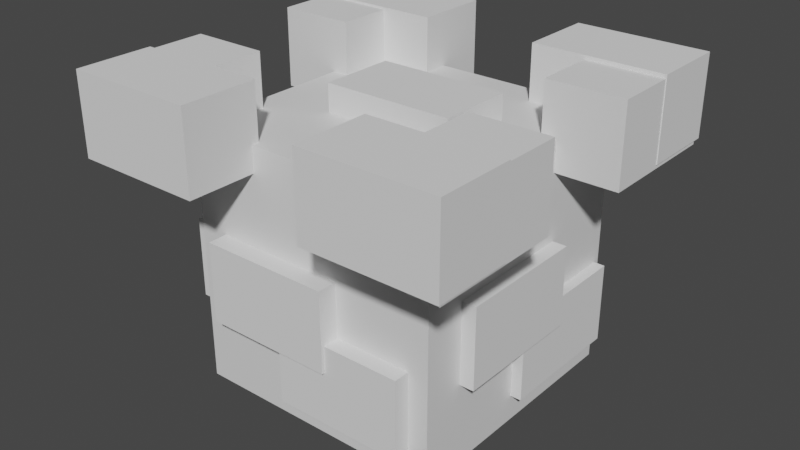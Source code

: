 # Source: wallstarter.blend  (saved by Blender 3.3.6; exported with 4.5.12 LTS)
import bpy
from mathutils import Matrix  # noqa: F401  (used for matrix-valued properties, if any)

bpy.ops.wm.read_factory_settings(use_empty=True)
scene = bpy.context.scene
scene.name = 'Scene'

# ---- collections
col_collection = bpy.data.collections.new('Collection'); scene.collection.children.link(col_collection)

# ---- materials (node trees are filled in below, after node groups)
mat_material = bpy.data.materials.new('Material')
mat_material.alpha_threshold = 0.0
mat_material.use_transparent_shadow = False
mat_material.roughness = 0.5
mat_material.line_color = (0.0, 0.0, 0.0, 1.0)

# ---- material node trees
mat_material.use_nodes = True; mat_material.node_tree.nodes.clear()
_N = mat_material.node_tree.nodes; _L = mat_material.node_tree.links
n0 = _N.new('ShaderNodeOutputMaterial'); n0.name = 'Material Output'; n0.location = (300, 300)
n1 = _N.new('ShaderNodeBsdfPrincipled'); n1.name = 'Principled BSDF'; n1.location = (10, 300)
n1.distribution = 'GGX'
n1.subsurface_method = 'RANDOM_WALK_SKIN'
n1.inputs[3].default_value = 1.45
n1.inputs[27].default_value = (0.0, 0.0, 0.0, 1.0)
n1.inputs[28].default_value = 1.0
_L.new(n1.outputs[0], n0.inputs[0])
n0.is_active_output = True

# ---- world
world_world = bpy.data.worlds.new('World'); scene.world = world_world
world_world.use_nodes = True; world_world.node_tree.nodes.clear()
_N = world_world.node_tree.nodes; _L = world_world.node_tree.links
n0 = _N.new('ShaderNodeOutputWorld'); n0.name = 'World Output'; n0.location = (300, 300)
n1 = _N.new('ShaderNodeBackground'); n1.name = 'Background'; n1.location = (10, 300)
n1.inputs[0].default_value = (0.05088, 0.05088, 0.05088, 1.0)
_L.new(n1.outputs[0], n0.inputs[0])
n0.is_active_output = True
world_world.color = (0.05088, 0.05088, 0.05088)
world_world.use_sun_shadow = False
world_world.sun_shadow_jitter_overblur = 0.0

# ---- meshes
me_cube = bpy.data.meshes.new('Cube')
me_cube.from_pydata([(1.0, 1.0, 1.0), (1.0, 1.0, -1.0), (1.0, -1.0, 1.0), (1.0, -1.0, -1.0), (-1.0, 1.0, 1.0), (-1.0, 1.0, -1.0), (-1.0, -1.0, 1.0), (-1.0, -1.0, -1.0)], [], [(0, 4, 6, 2), (3, 2, 6, 7), (7, 6, 4, 5), (5, 1, 3, 7), (1, 0, 2, 3), (5, 4, 0, 1)])
_uv = me_cube.uv_layers.new(name='UVMap')
_uv.uv.foreach_set('vector', [0.625, 0.5, 0.875, 0.5, 0.875, 0.75, 0.625, 0.75, 0.375, 0.75, 0.625, 0.75, 0.625, 1.0, 0.375, 1.0, 0.375, 0.0, 0.625, 0.0, 0.625, 0.25, 0.375, 0.25, 0.125, 0.5, 0.375, 0.5, 0.375, 0.75, 0.125, 0.75, 0.375, 0.5, 0.625, 0.5, 0.625, 0.75, 0.375, 0.75, 0.375, 0.25, 0.625, 0.25, 0.625, 0.5, 0.375, 0.5])
me_cube.materials.append(mat_material)
me_cube.use_mirror_vertex_groups = False
me_cube.update()
me_cube_001 = bpy.data.meshes.new('Cube.001')
me_cube_001.from_pydata([(-1.0, -1.0, -1.0), (-1.0, -1.0, 1.0), (-1.0, 1.0, -1.0), (-1.0, 1.0, 1.0), (1.0, -1.0, -1.0), (1.0, -1.0, 1.0), (1.0, 1.0, -1.0), (1.0, 1.0, 1.0)], [], [(0, 1, 3, 2), (2, 3, 7, 6), (6, 7, 5, 4), (4, 5, 1, 0), (2, 6, 4, 0), (7, 3, 1, 5)])
_uv = me_cube_001.uv_layers.new(name='UVMap')
_uv.uv.foreach_set('vector', [0.375, 0.0, 0.625, 0.0, 0.625, 0.25, 0.375, 0.25, 0.375, 0.25, 0.625, 0.25, 0.625, 0.5, 0.375, 0.5, 0.375, 0.5, 0.625, 0.5, 0.625, 0.75, 0.375, 0.75, 0.375, 0.75, 0.625, 0.75, 0.625, 1.0, 0.375, 1.0, 0.125, 0.5, 0.375, 0.5, 0.375, 0.75, 0.125, 0.75, 0.625, 0.5, 0.875, 0.5, 0.875, 0.75, 0.625, 0.75])
me_cube_001.update()
me_cube_002 = bpy.data.meshes.new('Cube.002')
me_cube_002.from_pydata([(-1.0, -1.0, -1.0), (-1.0, -1.0, 1.0), (-1.0, 1.0, -1.0), (-1.0, 1.0, 1.0), (1.0, -1.0, -1.0), (1.0, -1.0, 1.0), (1.0, 1.0, -1.0), (1.0, 1.0, 1.0)], [], [(0, 1, 3, 2), (2, 3, 7, 6), (6, 7, 5, 4), (4, 5, 1, 0), (2, 6, 4, 0), (7, 3, 1, 5)])
_uv = me_cube_002.uv_layers.new(name='UVMap')
_uv.uv.foreach_set('vector', [0.375, 0.0, 0.625, 0.0, 0.625, 0.25, 0.375, 0.25, 0.375, 0.25, 0.625, 0.25, 0.625, 0.5, 0.375, 0.5, 0.375, 0.5, 0.625, 0.5, 0.625, 0.75, 0.375, 0.75, 0.375, 0.75, 0.625, 0.75, 0.625, 1.0, 0.375, 1.0, 0.125, 0.5, 0.375, 0.5, 0.375, 0.75, 0.125, 0.75, 0.625, 0.5, 0.875, 0.5, 0.875, 0.75, 0.625, 0.75])
me_cube_002.update()
me_cube_003 = bpy.data.meshes.new('Cube.003')
me_cube_003.from_pydata([(-1.0, -1.0, -1.0), (-1.0, -1.0, 1.0), (-1.0, 1.0, -1.0), (-1.0, 1.0, 1.0), (1.0, -1.0, -1.0), (1.0, -1.0, 1.0), (1.0, 1.0, -1.0), (1.0, 1.0, 1.0)], [], [(0, 1, 3, 2), (2, 3, 7, 6), (6, 7, 5, 4), (4, 5, 1, 0), (2, 6, 4, 0), (7, 3, 1, 5)])
_uv = me_cube_003.uv_layers.new(name='UVMap')
_uv.uv.foreach_set('vector', [0.375, 0.0, 0.625, 0.0, 0.625, 0.25, 0.375, 0.25, 0.375, 0.25, 0.625, 0.25, 0.625, 0.5, 0.375, 0.5, 0.375, 0.5, 0.625, 0.5, 0.625, 0.75, 0.375, 0.75, 0.375, 0.75, 0.625, 0.75, 0.625, 1.0, 0.375, 1.0, 0.125, 0.5, 0.375, 0.5, 0.375, 0.75, 0.125, 0.75, 0.625, 0.5, 0.875, 0.5, 0.875, 0.75, 0.625, 0.75])
me_cube_003.update()
me_cube_004 = bpy.data.meshes.new('Cube.004')
me_cube_004.from_pydata([(-1.0, -1.0, -1.0), (-1.0, -1.0, 1.0), (-1.0, 1.0, -1.0), (-1.0, 1.0, 1.0), (1.0, -1.0, -1.0), (1.0, -1.0, 1.0), (1.0, 1.0, -1.0), (1.0, 1.0, 1.0)], [], [(0, 1, 3, 2), (2, 3, 7, 6), (6, 7, 5, 4), (4, 5, 1, 0), (2, 6, 4, 0), (7, 3, 1, 5)])
_uv = me_cube_004.uv_layers.new(name='UVMap')
_uv.uv.foreach_set('vector', [0.375, 0.0, 0.625, 0.0, 0.625, 0.25, 0.375, 0.25, 0.375, 0.25, 0.625, 0.25, 0.625, 0.5, 0.375, 0.5, 0.375, 0.5, 0.625, 0.5, 0.625, 0.75, 0.375, 0.75, 0.375, 0.75, 0.625, 0.75, 0.625, 1.0, 0.375, 1.0, 0.125, 0.5, 0.375, 0.5, 0.375, 0.75, 0.125, 0.75, 0.625, 0.5, 0.875, 0.5, 0.875, 0.75, 0.625, 0.75])
me_cube_004.update()
me_cube_005 = bpy.data.meshes.new('Cube.005')
me_cube_005.from_pydata([(-1.0, -1.0, -1.0), (-1.0, -1.0, 1.0), (-1.0, 1.0, -1.0), (-1.0, 1.0, 1.0), (1.0, -1.0, -1.0), (1.0, -1.0, 1.0), (1.0, 1.0, -1.0), (1.0, 1.0, 1.0)], [], [(0, 1, 3, 2), (2, 3, 7, 6), (6, 7, 5, 4), (4, 5, 1, 0), (2, 6, 4, 0), (7, 3, 1, 5)])
_uv = me_cube_005.uv_layers.new(name='UVMap')
_uv.uv.foreach_set('vector', [0.375, 0.0, 0.625, 0.0, 0.625, 0.25, 0.375, 0.25, 0.375, 0.25, 0.625, 0.25, 0.625, 0.5, 0.375, 0.5, 0.375, 0.5, 0.625, 0.5, 0.625, 0.75, 0.375, 0.75, 0.375, 0.75, 0.625, 0.75, 0.625, 1.0, 0.375, 1.0, 0.125, 0.5, 0.375, 0.5, 0.375, 0.75, 0.125, 0.75, 0.625, 0.5, 0.875, 0.5, 0.875, 0.75, 0.625, 0.75])
me_cube_005.update()
me_cube_006 = bpy.data.meshes.new('Cube.006')
me_cube_006.from_pydata([(-1.0, -1.0, -1.0), (-1.0, -1.0, 1.0), (-1.0, 1.0, -1.0), (-1.0, 1.0, 1.0), (1.0, -1.0, -1.0), (1.0, -1.0, 1.0), (1.0, 1.0, -1.0), (1.0, 1.0, 1.0)], [], [(0, 1, 3, 2), (2, 3, 7, 6), (6, 7, 5, 4), (4, 5, 1, 0), (2, 6, 4, 0), (7, 3, 1, 5)])
_uv = me_cube_006.uv_layers.new(name='UVMap')
_uv.uv.foreach_set('vector', [0.375, 0.0, 0.625, 0.0, 0.625, 0.25, 0.375, 0.25, 0.375, 0.25, 0.625, 0.25, 0.625, 0.5, 0.375, 0.5, 0.375, 0.5, 0.625, 0.5, 0.625, 0.75, 0.375, 0.75, 0.375, 0.75, 0.625, 0.75, 0.625, 1.0, 0.375, 1.0, 0.125, 0.5, 0.375, 0.5, 0.375, 0.75, 0.125, 0.75, 0.625, 0.5, 0.875, 0.5, 0.875, 0.75, 0.625, 0.75])
me_cube_006.update()
me_cube_007 = bpy.data.meshes.new('Cube.007')
me_cube_007.from_pydata([(-1.0, -1.0, -1.0), (-1.0, -1.0, 1.0), (-1.0, 1.0, -1.0), (-1.0, 1.0, 1.0), (1.0, -1.0, -1.0), (1.0, -1.0, 1.0), (1.0, 1.0, -1.0), (1.0, 1.0, 1.0)], [], [(0, 1, 3, 2), (2, 3, 7, 6), (6, 7, 5, 4), (4, 5, 1, 0), (2, 6, 4, 0), (7, 3, 1, 5)])
_uv = me_cube_007.uv_layers.new(name='UVMap')
_uv.uv.foreach_set('vector', [0.375, 0.0, 0.625, 0.0, 0.625, 0.25, 0.375, 0.25, 0.375, 0.25, 0.625, 0.25, 0.625, 0.5, 0.375, 0.5, 0.375, 0.5, 0.625, 0.5, 0.625, 0.75, 0.375, 0.75, 0.375, 0.75, 0.625, 0.75, 0.625, 1.0, 0.375, 1.0, 0.125, 0.5, 0.375, 0.5, 0.375, 0.75, 0.125, 0.75, 0.625, 0.5, 0.875, 0.5, 0.875, 0.75, 0.625, 0.75])
me_cube_007.update()
me_cube_008 = bpy.data.meshes.new('Cube.008')
me_cube_008.from_pydata([(-1.0, -1.0, -1.0), (-1.0, -1.0, 1.0), (-1.0, 1.0, -1.0), (-1.0, 1.0, 1.0), (1.0, -1.0, -1.0), (1.0, -1.0, 1.0), (1.0, 1.0, -1.0), (1.0, 1.0, 1.0)], [], [(0, 1, 3, 2), (2, 3, 7, 6), (6, 7, 5, 4), (4, 5, 1, 0), (2, 6, 4, 0), (7, 3, 1, 5)])
_uv = me_cube_008.uv_layers.new(name='UVMap')
_uv.uv.foreach_set('vector', [0.375, 0.0, 0.625, 0.0, 0.625, 0.25, 0.375, 0.25, 0.375, 0.25, 0.625, 0.25, 0.625, 0.5, 0.375, 0.5, 0.375, 0.5, 0.625, 0.5, 0.625, 0.75, 0.375, 0.75, 0.375, 0.75, 0.625, 0.75, 0.625, 1.0, 0.375, 1.0, 0.125, 0.5, 0.375, 0.5, 0.375, 0.75, 0.125, 0.75, 0.625, 0.5, 0.875, 0.5, 0.875, 0.75, 0.625, 0.75])
me_cube_008.update()
me_cube_009 = bpy.data.meshes.new('Cube.009')
me_cube_009.from_pydata([(-1.0, -1.0, -1.0), (-1.0, -1.0, 1.0), (-1.0, 1.0, -1.0), (-1.0, 1.0, 1.0), (1.0, -1.0, -1.0), (1.0, -1.0, 1.0), (1.0, 1.0, -1.0), (1.0, 1.0, 1.0)], [], [(0, 1, 3, 2), (2, 3, 7, 6), (6, 7, 5, 4), (4, 5, 1, 0), (2, 6, 4, 0), (7, 3, 1, 5)])
_uv = me_cube_009.uv_layers.new(name='UVMap')
_uv.uv.foreach_set('vector', [0.375, 0.0, 0.625, 0.0, 0.625, 0.25, 0.375, 0.25, 0.375, 0.25, 0.625, 0.25, 0.625, 0.5, 0.375, 0.5, 0.375, 0.5, 0.625, 0.5, 0.625, 0.75, 0.375, 0.75, 0.375, 0.75, 0.625, 0.75, 0.625, 1.0, 0.375, 1.0, 0.125, 0.5, 0.375, 0.5, 0.375, 0.75, 0.125, 0.75, 0.625, 0.5, 0.875, 0.5, 0.875, 0.75, 0.625, 0.75])
me_cube_009.update()
me_cube_010 = bpy.data.meshes.new('Cube.010')
me_cube_010.from_pydata([(-1.0, -1.0, -1.0), (-1.0, -1.0, 1.0), (-1.0, 1.0, -1.0), (-1.0, 1.0, 1.0), (1.0, -1.0, -1.0), (1.0, -1.0, 1.0), (1.0, 1.0, -1.0), (1.0, 1.0, 1.0)], [], [(0, 1, 3, 2), (2, 3, 7, 6), (6, 7, 5, 4), (4, 5, 1, 0), (2, 6, 4, 0), (7, 3, 1, 5)])
_uv = me_cube_010.uv_layers.new(name='UVMap')
_uv.uv.foreach_set('vector', [0.375, 0.0, 0.625, 0.0, 0.625, 0.25, 0.375, 0.25, 0.375, 0.25, 0.625, 0.25, 0.625, 0.5, 0.375, 0.5, 0.375, 0.5, 0.625, 0.5, 0.625, 0.75, 0.375, 0.75, 0.375, 0.75, 0.625, 0.75, 0.625, 1.0, 0.375, 1.0, 0.125, 0.5, 0.375, 0.5, 0.375, 0.75, 0.125, 0.75, 0.625, 0.5, 0.875, 0.5, 0.875, 0.75, 0.625, 0.75])
me_cube_010.update()
me_cube_011 = bpy.data.meshes.new('Cube.011')
me_cube_011.from_pydata([(-1.0, -1.0, -1.0), (-1.0, -1.0, 1.0), (-1.0, 1.0, -1.0), (-1.0, 1.0, 1.0), (1.0, -1.0, -1.0), (1.0, -1.0, 1.0), (1.0, 1.0, -1.0), (1.0, 1.0, 1.0)], [], [(0, 1, 3, 2), (2, 3, 7, 6), (6, 7, 5, 4), (4, 5, 1, 0), (2, 6, 4, 0), (7, 3, 1, 5)])
_uv = me_cube_011.uv_layers.new(name='UVMap')
_uv.uv.foreach_set('vector', [0.375, 0.0, 0.625, 0.0, 0.625, 0.25, 0.375, 0.25, 0.375, 0.25, 0.625, 0.25, 0.625, 0.5, 0.375, 0.5, 0.375, 0.5, 0.625, 0.5, 0.625, 0.75, 0.375, 0.75, 0.375, 0.75, 0.625, 0.75, 0.625, 1.0, 0.375, 1.0, 0.125, 0.5, 0.375, 0.5, 0.375, 0.75, 0.125, 0.75, 0.625, 0.5, 0.875, 0.5, 0.875, 0.75, 0.625, 0.75])
me_cube_011.update()
me_cube_012 = bpy.data.meshes.new('Cube.012')
me_cube_012.from_pydata([(-1.0, -1.0, -1.0), (-1.0, -1.0, 1.0), (-1.0, 1.0, -1.0), (-1.0, 1.0, 1.0), (1.0, -1.0, -1.0), (1.0, -1.0, 1.0), (1.0, 1.0, -1.0), (1.0, 1.0, 1.0)], [], [(0, 1, 3, 2), (2, 3, 7, 6), (6, 7, 5, 4), (4, 5, 1, 0), (2, 6, 4, 0), (7, 3, 1, 5)])
_uv = me_cube_012.uv_layers.new(name='UVMap')
_uv.uv.foreach_set('vector', [0.375, 0.0, 0.625, 0.0, 0.625, 0.25, 0.375, 0.25, 0.375, 0.25, 0.625, 0.25, 0.625, 0.5, 0.375, 0.5, 0.375, 0.5, 0.625, 0.5, 0.625, 0.75, 0.375, 0.75, 0.375, 0.75, 0.625, 0.75, 0.625, 1.0, 0.375, 1.0, 0.125, 0.5, 0.375, 0.5, 0.375, 0.75, 0.125, 0.75, 0.625, 0.5, 0.875, 0.5, 0.875, 0.75, 0.625, 0.75])
me_cube_012.update()
me_cube_013 = bpy.data.meshes.new('Cube.013')
me_cube_013.from_pydata([(-1.0, -1.0, -1.0), (-1.0, -1.0, 1.0), (-1.0, 1.0, -1.0), (-1.0, 1.0, 1.0), (1.0, -1.0, -1.0), (1.0, -1.0, 1.0), (1.0, 1.0, -1.0), (1.0, 1.0, 1.0)], [], [(0, 1, 3, 2), (2, 3, 7, 6), (6, 7, 5, 4), (4, 5, 1, 0), (2, 6, 4, 0), (7, 3, 1, 5)])
_uv = me_cube_013.uv_layers.new(name='UVMap')
_uv.uv.foreach_set('vector', [0.375, 0.0, 0.625, 0.0, 0.625, 0.25, 0.375, 0.25, 0.375, 0.25, 0.625, 0.25, 0.625, 0.5, 0.375, 0.5, 0.375, 0.5, 0.625, 0.5, 0.625, 0.75, 0.375, 0.75, 0.375, 0.75, 0.625, 0.75, 0.625, 1.0, 0.375, 1.0, 0.125, 0.5, 0.375, 0.5, 0.375, 0.75, 0.125, 0.75, 0.625, 0.5, 0.875, 0.5, 0.875, 0.75, 0.625, 0.75])
me_cube_013.update()
me_cube_014 = bpy.data.meshes.new('Cube.014')
me_cube_014.from_pydata([(-1.0, -1.0, -1.0), (-1.0, -1.0, 1.0), (-1.0, 1.0, -1.0), (-1.0, 1.0, 1.0), (1.0, -1.0, -1.0), (1.0, -1.0, 1.0), (1.0, 1.0, -1.0), (1.0, 1.0, 1.0), (-2.178, -1.081, 0.3373), (-2.178, -1.081, 2.337), (-2.178, 0.919, 0.3373), (-2.178, 0.919, 2.337), (-0.1779, -1.081, 0.3373), (-0.1779, -1.081, 2.337), (-0.1779, 0.919, 0.3373), (-0.1779, 0.919, 2.337)], [], [(0, 1, 3, 2), (2, 3, 7, 6), (6, 7, 5, 4), (4, 5, 1, 0), (2, 6, 4, 0), (7, 3, 1, 5), (8, 9, 11, 10), (10, 11, 15, 14), (14, 15, 13, 12), (12, 13, 9, 8), (10, 14, 12, 8), (15, 11, 9, 13)])
_uv = me_cube_014.uv_layers.new(name='UVMap')
_uv.uv.foreach_set('vector', [0.375, 0.0, 0.625, 0.0, 0.625, 0.25, 0.375, 0.25, 0.375, 0.25, 0.625, 0.25, 0.625, 0.5, 0.375, 0.5, 0.375, 0.5, 0.625, 0.5, 0.625, 0.75, 0.375, 0.75, 0.375, 0.75, 0.625, 0.75, 0.625, 1.0, 0.375, 1.0, 0.125, 0.5, 0.375, 0.5, 0.375, 0.75, 0.125, 0.75, 0.625, 0.5, 0.875, 0.5, 0.875, 0.75, 0.625, 0.75, 0.375, 0.0, 0.625, 0.0, 0.625, 0.25, 0.375, 0.25, 0.375, 0.25, 0.625, 0.25, 0.625, 0.5, 0.375, 0.5, 0.375, 0.5, 0.625, 0.5, 0.625, 0.75, 0.375, 0.75, 0.375, 0.75, 0.625, 0.75, 0.625, 1.0, 0.375, 1.0, 0.125, 0.5, 0.375, 0.5, 0.375, 0.75, 0.125, 0.75, 0.625, 0.5, 0.875, 0.5, 0.875, 0.75, 0.625, 0.75])
me_cube_014.update()
me_cube_016 = bpy.data.meshes.new('Cube.016')
me_cube_016.from_pydata([(-1.0, -1.0, -1.0), (-1.0, -1.0, 1.0), (-1.0, 1.0, -1.0), (-1.0, 1.0, 1.0), (1.0, -1.0, -1.0), (1.0, -1.0, 1.0), (1.0, 1.0, -1.0), (1.0, 1.0, 1.0), (-2.178, -1.081, 0.3373), (-2.178, -1.081, 2.337), (-2.178, 0.919, 0.3373), (-2.178, 0.919, 2.337), (-0.1779, -1.081, 0.3373), (-0.1779, -1.081, 2.337), (-0.1779, 0.919, 0.3373), (-0.1779, 0.919, 2.337)], [], [(0, 1, 3, 2), (2, 3, 7, 6), (6, 7, 5, 4), (4, 5, 1, 0), (2, 6, 4, 0), (7, 3, 1, 5), (8, 9, 11, 10), (10, 11, 15, 14), (14, 15, 13, 12), (12, 13, 9, 8), (10, 14, 12, 8), (15, 11, 9, 13)])
_uv = me_cube_016.uv_layers.new(name='UVMap')
_uv.uv.foreach_set('vector', [0.375, 0.0, 0.625, 0.0, 0.625, 0.25, 0.375, 0.25, 0.375, 0.25, 0.625, 0.25, 0.625, 0.5, 0.375, 0.5, 0.375, 0.5, 0.625, 0.5, 0.625, 0.75, 0.375, 0.75, 0.375, 0.75, 0.625, 0.75, 0.625, 1.0, 0.375, 1.0, 0.125, 0.5, 0.375, 0.5, 0.375, 0.75, 0.125, 0.75, 0.625, 0.5, 0.875, 0.5, 0.875, 0.75, 0.625, 0.75, 0.375, 0.0, 0.625, 0.0, 0.625, 0.25, 0.375, 0.25, 0.375, 0.25, 0.625, 0.25, 0.625, 0.5, 0.375, 0.5, 0.375, 0.5, 0.625, 0.5, 0.625, 0.75, 0.375, 0.75, 0.375, 0.75, 0.625, 0.75, 0.625, 1.0, 0.375, 1.0, 0.125, 0.5, 0.375, 0.5, 0.375, 0.75, 0.125, 0.75, 0.625, 0.5, 0.875, 0.5, 0.875, 0.75, 0.625, 0.75])
me_cube_016.update()

# ---- objects
ob_cube = bpy.data.objects.new('Cube', me_cube)
ob_cube_001 = bpy.data.objects.new('Cube.001', me_cube_001)
ob_cube_002 = bpy.data.objects.new('Cube.002', me_cube_002)
ob_cube_003 = bpy.data.objects.new('Cube.003', me_cube_003)
ob_cube_004 = bpy.data.objects.new('Cube.004', me_cube_004)
ob_cube_005 = bpy.data.objects.new('Cube.005', me_cube_005)
ob_cube_006 = bpy.data.objects.new('Cube.006', me_cube_006)
ob_cube_007 = bpy.data.objects.new('Cube.007', me_cube_007)
ob_cube_008 = bpy.data.objects.new('Cube.008', me_cube_008)
ob_cube_009 = bpy.data.objects.new('Cube.009', me_cube_009)
ob_cube_010 = bpy.data.objects.new('Cube.010', me_cube_010)
ob_cube_011 = bpy.data.objects.new('Cube.011', me_cube_011)
ob_cube_012 = bpy.data.objects.new('Cube.012', me_cube_012)
ob_cube_013 = bpy.data.objects.new('Cube.013', me_cube_013)
ob_cube_014 = bpy.data.objects.new('Cube.014', me_cube_014)
ob_cube_015 = bpy.data.objects.new('Cube.015', me_cube_016)

# ---- transforms, parenting, visibility, modifiers, constraints
ob_cube.location = (0.0, 0.0, 0.0)
ob_cube.lock_rotations_4d = False
ob_cube.empty_display_type = 'ARROWS'
ob_cube.lineart.crease_threshold = 0.0
ob_cube_001.location = (-0.9603, -1.237, 1.111)
ob_cube_001.scale = (0.51, 0.298, 0.312)
ob_cube_002.location = (0.9759, -1.237, 1.111)
ob_cube_002.scale = (0.51, 0.298, 0.312)
ob_cube_003.location = (0.9759, 1.084, 1.111)
ob_cube_003.scale = (0.51, 0.298, 0.312)
ob_cube_004.location = (-0.9603, 1.089, 1.111)
ob_cube_004.scale = (0.51, 0.298, 0.312)
ob_cube_005.location = (1.181, 0.8162, 1.082)
ob_cube_005.rotation_euler = (0.0, 0.0, 1.571)
ob_cube_005.scale = (0.51, 0.298, 0.312)
ob_cube_006.location = (1.181, -1.01, 1.096)
ob_cube_006.rotation_euler = (0.0, 0.0, 1.571)
ob_cube_006.scale = (0.51, 0.298, 0.312)
ob_cube_007.location = (-1.163, -1.01, 1.096)
ob_cube_007.rotation_euler = (0.0, 0.0, 1.571)
ob_cube_007.scale = (0.51, 0.298, 0.312)
ob_cube_008.location = (-1.169, 0.875, 1.094)
ob_cube_008.rotation_euler = (0.0, 0.0, 1.571)
ob_cube_008.scale = (0.51, 0.298, 0.312)
ob_cube_009.location = (0.04653, 0.03155, 0.8994)
ob_cube_009.scale = (0.51, 0.298, 0.312)
ob_cube_010.location = (0.3368, 0.8864, -0.4839)
ob_cube_010.scale = (0.51, 0.298, 0.312)
ob_cube_011.location = (-0.264, 0.8623, -0.0667)
ob_cube_011.scale = (0.51, 0.298, 0.312)
ob_cube_012.location = (-0.264, -0.8516, -0.0667)
ob_cube_012.scale = (0.51, 0.298, 0.312)
ob_cube_013.location = (0.3368, -0.8275, -0.4839)
ob_cube_013.scale = (0.51, 0.298, 0.312)
ob_cube_014.location = (0.7875, 0.4416, -0.4839)
ob_cube_014.rotation_euler = (0.0, 0.0, 1.571)
ob_cube_014.scale = (0.51, 0.298, 0.312)
ob_cube_015.location = (-0.8336, 0.1605, -0.4839)
ob_cube_015.rotation_euler = (0.0, 0.0, 1.571)
ob_cube_015.scale = (0.51, 0.298, 0.312)

# ---- collection membership
col_collection.objects.link(ob_cube)
col_collection.objects.link(ob_cube_001)
col_collection.objects.link(ob_cube_002)
col_collection.objects.link(ob_cube_003)
col_collection.objects.link(ob_cube_004)
col_collection.objects.link(ob_cube_005)
col_collection.objects.link(ob_cube_006)
col_collection.objects.link(ob_cube_007)
col_collection.objects.link(ob_cube_008)
col_collection.objects.link(ob_cube_009)
col_collection.objects.link(ob_cube_010)
col_collection.objects.link(ob_cube_011)
col_collection.objects.link(ob_cube_012)
col_collection.objects.link(ob_cube_013)
col_collection.objects.link(ob_cube_014)
col_collection.objects.link(ob_cube_015)

# ---- scene / render settings (as saved in the file)
scene.frame_start = 1; scene.frame_end = 250; scene.frame_set(1)
scene.render.engine = 'BLENDER_EEVEE_NEXT'
scene.cycles.sampling_pattern = 'TABULATED_SOBOL'
scene.cycles.use_light_tree = False
scene.view_settings.view_transform = 'Filmic'
bpy.context.view_layer.update()

# ---- added for rendering (the .blend has no active camera and no usable light): camera, sun
cam_auto = bpy.data.cameras.new('AutoCamera')
cam_auto.lens = 50.0
cam_auto.sensor_width = 36.0
cam_auto.clip_end = 1000.0
ob_auto_camera = bpy.data.objects.new('AutoCamera', cam_auto)
scene.collection.objects.link(ob_auto_camera)
ob_auto_camera.location = (4.45876, -5.41528, 3.77222)
ob_auto_camera.rotation_euler = (1.09748, -7.21219e-08, 0.694738)
scene.camera = ob_auto_camera
light_auto_sun = bpy.data.lights.new('AutoSun', 'SUN')
light_auto_sun.energy = 3.0
light_auto_sun.angle = 0.0523599
ob_auto_sun = bpy.data.objects.new('AutoSun', light_auto_sun)
scene.collection.objects.link(ob_auto_sun)
ob_auto_sun.rotation_euler = (0.872665, 0.174533, 0.523599)
bpy.context.view_layer.update()
